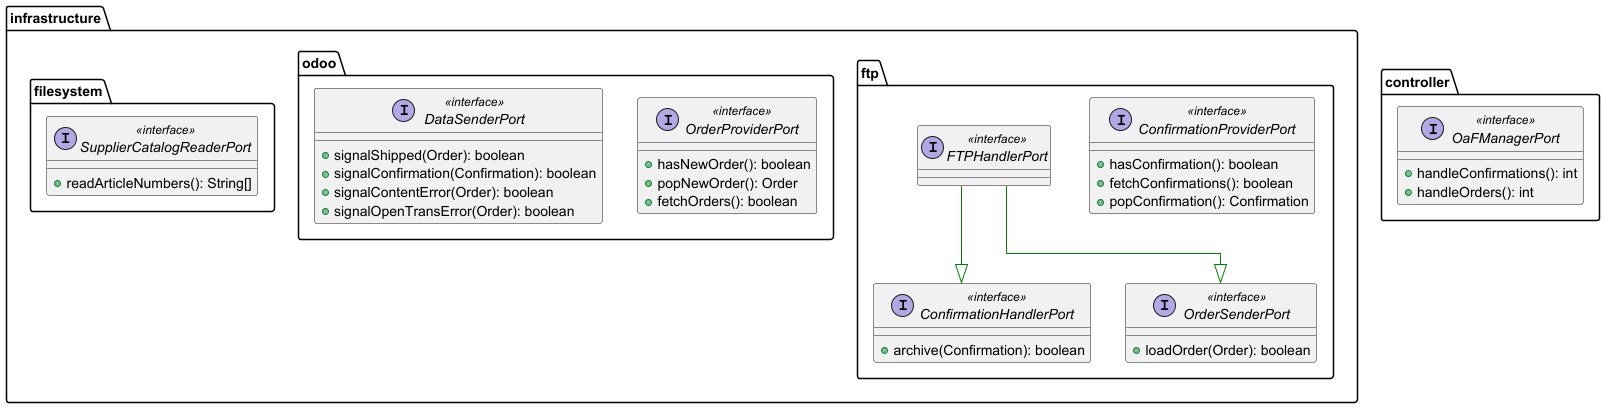

The diagram above was rendered by PlantUML. Its source (embedded in the PNG):
@startuml

top to bottom direction
skinparam linetype ortho

package infrastructure {

    package ftp {
            interface ConfirmationHandlerPort << interface >> {
              + archive(Confirmation): boolean
            }
            interface ConfirmationProviderPort << interface >> {
              + hasConfirmation(): boolean
              + fetchConfirmations(): boolean
              + popConfirmation(): Confirmation
            }

            interface FTPHandlerPort << interface >>
            
            interface OrderSenderPort << interface >> {
              + loadOrder(Order): boolean
            }
    }

    package odoo {
            interface OrderProviderPort << interface >> {
              + hasNewOrder(): boolean
              + popNewOrder(): Order
              + fetchOrders(): boolean
            }

            interface DataSenderPort << interface >> {
              + signalShipped(Order): boolean
              + signalConfirmation(Confirmation): boolean
              + signalContentError(Order): boolean
              + signalOpenTransError(Order): boolean
            }
    }

    package filesystem{
            interface SupplierCatalogReaderPort << interface >> {
              + readArticleNumbers(): String[]
            }
    }
}


package controller{
    interface OaFManagerPort << interface >> {
      + handleConfirmations(): int
      + handleOrders(): int
    }
}



FTPHandlerPort             -[#008200,plain]-^  ConfirmationHandlerPort
FTPHandlerPort             -[#008200,plain]-^  OrderSenderPort
@enduml